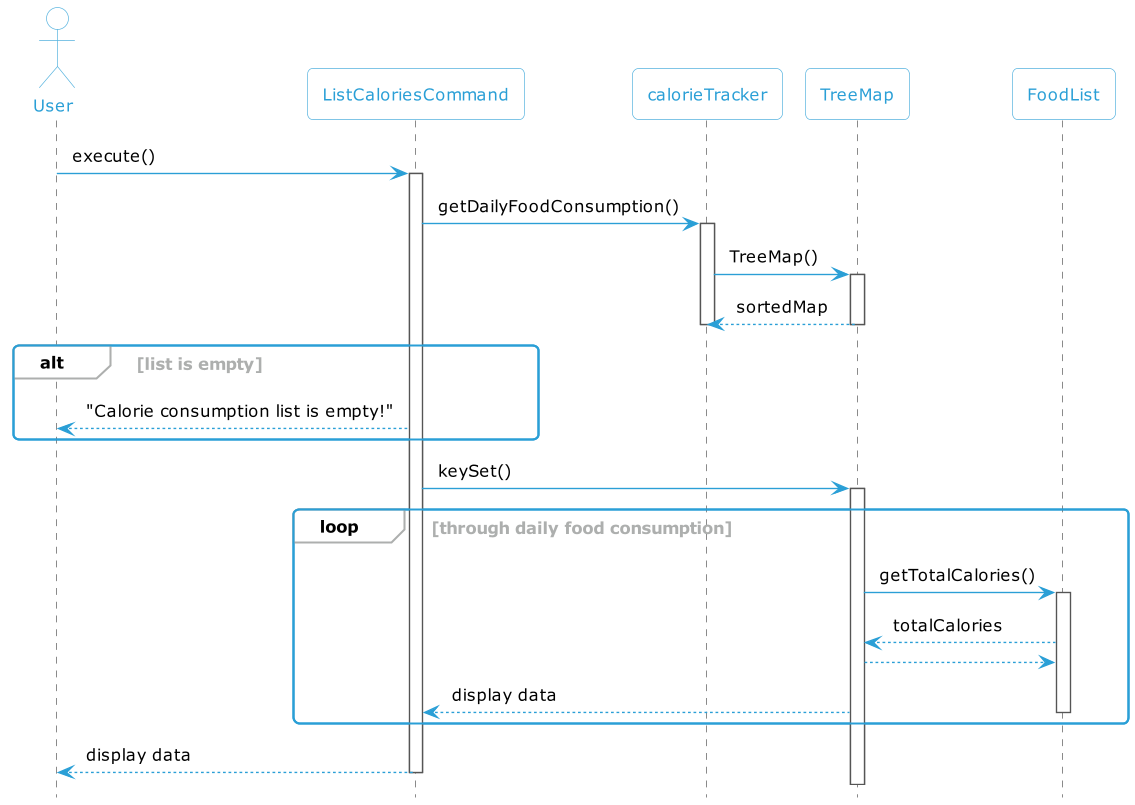

The diagram above was rendered by PlantUML. Its source (embedded in the PNG):
@startuml
!include Style.puml

actor User

User -> ListCaloriesCommand: execute()
activate ListCaloriesCommand

ListCaloriesCommand -> calorieTracker: getDailyFoodConsumption()
activate calorieTracker
calorieTracker -> TreeMap: TreeMap()
activate TreeMap
calorieTracker <-- TreeMap: sortedMap
deactivate TreeMap
deactivate calorieTracker

alt list is empty
    ListCaloriesCommand --> User: "Calorie consumption list is empty!"
end
    ListCaloriesCommand -> TreeMap: keySet()
    activate TreeMap

    loop through daily food consumption
        TreeMap -> FoodList: getTotalCalories()
        activate FoodList
        TreeMap <-- FoodList: totalCalories
        FoodList <-- TreeMap
        TreeMap --> ListCaloriesCommand: display data
        deactivate FoodList
    end


    ListCaloriesCommand --> User: display data

deactivate ListCaloriesCommand
@enduml